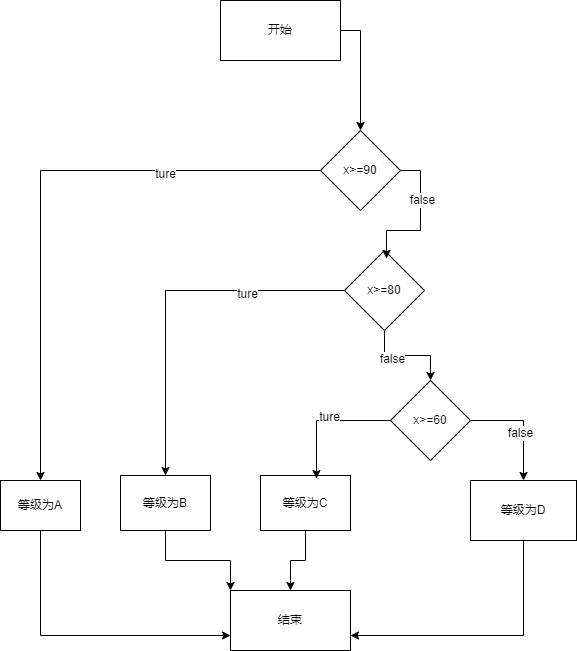

The diagram above was exported from draw.io. Its source (the exported page's mxGraphModel, read from the mxfile embedded in the PNG):
<mxGraphModel dx="706" dy="648" grid="1" gridSize="10" guides="1" tooltips="1" connect="1" arrows="1" fold="1" page="1" pageScale="1" pageWidth="827" pageHeight="1169" math="0" shadow="0">
  <root>
    <mxCell id="0" />
    <mxCell id="1" parent="0" />
    <mxCell id="djgWRwRLFSSy4MMaJ1ko-10" style="edgeStyle=orthogonalEdgeStyle;rounded=0;orthogonalLoop=1;jettySize=auto;html=1;exitX=1;exitY=0.5;exitDx=0;exitDy=0;" edge="1" parent="1" source="djgWRwRLFSSy4MMaJ1ko-1" target="djgWRwRLFSSy4MMaJ1ko-2">
      <mxGeometry relative="1" as="geometry" />
    </mxCell>
    <mxCell id="djgWRwRLFSSy4MMaJ1ko-1" value="开始" style="rounded=0;whiteSpace=wrap;html=1;" vertex="1" parent="1">
      <mxGeometry x="250" y="20" width="120" height="60" as="geometry" />
    </mxCell>
    <mxCell id="djgWRwRLFSSy4MMaJ1ko-11" style="edgeStyle=orthogonalEdgeStyle;rounded=0;orthogonalLoop=1;jettySize=auto;html=1;exitX=0;exitY=0.5;exitDx=0;exitDy=0;entryX=0.5;entryY=0;entryDx=0;entryDy=0;" edge="1" parent="1" source="djgWRwRLFSSy4MMaJ1ko-2" target="djgWRwRLFSSy4MMaJ1ko-5">
      <mxGeometry relative="1" as="geometry" />
    </mxCell>
    <mxCell id="djgWRwRLFSSy4MMaJ1ko-21" value="ture" style="edgeLabel;html=1;align=center;verticalAlign=middle;resizable=0;points=[];" vertex="1" connectable="0" parent="djgWRwRLFSSy4MMaJ1ko-11">
      <mxGeometry x="-0.4712" y="3" relative="1" as="geometry">
        <mxPoint as="offset" />
      </mxGeometry>
    </mxCell>
    <mxCell id="djgWRwRLFSSy4MMaJ1ko-2" value="x&amp;gt;=90" style="rhombus;whiteSpace=wrap;html=1;" vertex="1" parent="1">
      <mxGeometry x="350" y="150" width="80" height="80" as="geometry" />
    </mxCell>
    <mxCell id="djgWRwRLFSSy4MMaJ1ko-12" style="edgeStyle=orthogonalEdgeStyle;rounded=0;orthogonalLoop=1;jettySize=auto;html=1;exitX=0;exitY=0.5;exitDx=0;exitDy=0;entryX=0.5;entryY=0;entryDx=0;entryDy=0;" edge="1" parent="1" source="djgWRwRLFSSy4MMaJ1ko-3" target="djgWRwRLFSSy4MMaJ1ko-6">
      <mxGeometry relative="1" as="geometry" />
    </mxCell>
    <mxCell id="djgWRwRLFSSy4MMaJ1ko-22" value="ture" style="edgeLabel;html=1;align=center;verticalAlign=middle;resizable=0;points=[];" vertex="1" connectable="0" parent="djgWRwRLFSSy4MMaJ1ko-12">
      <mxGeometry x="-0.4615" y="3" relative="1" as="geometry">
        <mxPoint as="offset" />
      </mxGeometry>
    </mxCell>
    <mxCell id="djgWRwRLFSSy4MMaJ1ko-15" style="edgeStyle=orthogonalEdgeStyle;rounded=0;orthogonalLoop=1;jettySize=auto;html=1;exitX=0.5;exitY=1;exitDx=0;exitDy=0;entryX=0.5;entryY=0;entryDx=0;entryDy=0;" edge="1" parent="1" source="djgWRwRLFSSy4MMaJ1ko-3" target="djgWRwRLFSSy4MMaJ1ko-4">
      <mxGeometry relative="1" as="geometry" />
    </mxCell>
    <mxCell id="djgWRwRLFSSy4MMaJ1ko-25" value="false" style="edgeLabel;html=1;align=center;verticalAlign=middle;resizable=0;points=[];" vertex="1" connectable="0" parent="djgWRwRLFSSy4MMaJ1ko-15">
      <mxGeometry x="-0.3333" y="-3" relative="1" as="geometry">
        <mxPoint as="offset" />
      </mxGeometry>
    </mxCell>
    <mxCell id="djgWRwRLFSSy4MMaJ1ko-3" value="x&amp;gt;=80" style="rhombus;whiteSpace=wrap;html=1;" vertex="1" parent="1">
      <mxGeometry x="374" y="270" width="80" height="80" as="geometry" />
    </mxCell>
    <mxCell id="djgWRwRLFSSy4MMaJ1ko-16" style="edgeStyle=orthogonalEdgeStyle;rounded=0;orthogonalLoop=1;jettySize=auto;html=1;exitX=1;exitY=0.5;exitDx=0;exitDy=0;" edge="1" parent="1" source="djgWRwRLFSSy4MMaJ1ko-4" target="djgWRwRLFSSy4MMaJ1ko-8">
      <mxGeometry relative="1" as="geometry" />
    </mxCell>
    <mxCell id="djgWRwRLFSSy4MMaJ1ko-26" value="false" style="edgeLabel;html=1;align=center;verticalAlign=middle;resizable=0;points=[];" vertex="1" connectable="0" parent="djgWRwRLFSSy4MMaJ1ko-16">
      <mxGeometry x="0.1504" y="-4" relative="1" as="geometry">
        <mxPoint as="offset" />
      </mxGeometry>
    </mxCell>
    <mxCell id="djgWRwRLFSSy4MMaJ1ko-4" value="x&amp;gt;=60" style="rhombus;whiteSpace=wrap;html=1;" vertex="1" parent="1">
      <mxGeometry x="420" y="400" width="80" height="80" as="geometry" />
    </mxCell>
    <mxCell id="djgWRwRLFSSy4MMaJ1ko-20" style="edgeStyle=orthogonalEdgeStyle;rounded=0;orthogonalLoop=1;jettySize=auto;html=1;exitX=0.5;exitY=1;exitDx=0;exitDy=0;entryX=0;entryY=0.75;entryDx=0;entryDy=0;" edge="1" parent="1" source="djgWRwRLFSSy4MMaJ1ko-5" target="djgWRwRLFSSy4MMaJ1ko-9">
      <mxGeometry relative="1" as="geometry" />
    </mxCell>
    <mxCell id="djgWRwRLFSSy4MMaJ1ko-5" value="等级为A" style="rounded=0;whiteSpace=wrap;html=1;" vertex="1" parent="1">
      <mxGeometry x="30" y="500" width="80" height="50" as="geometry" />
    </mxCell>
    <mxCell id="djgWRwRLFSSy4MMaJ1ko-19" style="edgeStyle=orthogonalEdgeStyle;rounded=0;orthogonalLoop=1;jettySize=auto;html=1;exitX=0.5;exitY=1;exitDx=0;exitDy=0;entryX=0;entryY=0;entryDx=0;entryDy=0;" edge="1" parent="1" source="djgWRwRLFSSy4MMaJ1ko-6" target="djgWRwRLFSSy4MMaJ1ko-9">
      <mxGeometry relative="1" as="geometry" />
    </mxCell>
    <mxCell id="djgWRwRLFSSy4MMaJ1ko-6" value="等级为B" style="rounded=0;whiteSpace=wrap;html=1;" vertex="1" parent="1">
      <mxGeometry x="150" y="495" width="90" height="55" as="geometry" />
    </mxCell>
    <mxCell id="djgWRwRLFSSy4MMaJ1ko-18" style="edgeStyle=orthogonalEdgeStyle;rounded=0;orthogonalLoop=1;jettySize=auto;html=1;exitX=0.5;exitY=1;exitDx=0;exitDy=0;entryX=0.5;entryY=0;entryDx=0;entryDy=0;" edge="1" parent="1" source="djgWRwRLFSSy4MMaJ1ko-7" target="djgWRwRLFSSy4MMaJ1ko-9">
      <mxGeometry relative="1" as="geometry" />
    </mxCell>
    <mxCell id="djgWRwRLFSSy4MMaJ1ko-7" value="等级为C" style="rounded=0;whiteSpace=wrap;html=1;" vertex="1" parent="1">
      <mxGeometry x="290" y="495" width="90" height="55" as="geometry" />
    </mxCell>
    <mxCell id="djgWRwRLFSSy4MMaJ1ko-17" style="edgeStyle=orthogonalEdgeStyle;rounded=0;orthogonalLoop=1;jettySize=auto;html=1;exitX=0.5;exitY=1;exitDx=0;exitDy=0;entryX=1;entryY=0.75;entryDx=0;entryDy=0;" edge="1" parent="1" source="djgWRwRLFSSy4MMaJ1ko-8" target="djgWRwRLFSSy4MMaJ1ko-9">
      <mxGeometry relative="1" as="geometry" />
    </mxCell>
    <mxCell id="djgWRwRLFSSy4MMaJ1ko-8" value="等级为D" style="rounded=0;whiteSpace=wrap;html=1;" vertex="1" parent="1">
      <mxGeometry x="500" y="500" width="106" height="60" as="geometry" />
    </mxCell>
    <mxCell id="djgWRwRLFSSy4MMaJ1ko-9" value="结束" style="rounded=0;whiteSpace=wrap;html=1;" vertex="1" parent="1">
      <mxGeometry x="260" y="610" width="120" height="60" as="geometry" />
    </mxCell>
    <mxCell id="djgWRwRLFSSy4MMaJ1ko-13" style="edgeStyle=orthogonalEdgeStyle;rounded=0;orthogonalLoop=1;jettySize=auto;html=1;exitX=0;exitY=0.5;exitDx=0;exitDy=0;entryX=0.622;entryY=0.055;entryDx=0;entryDy=0;entryPerimeter=0;" edge="1" parent="1" source="djgWRwRLFSSy4MMaJ1ko-4" target="djgWRwRLFSSy4MMaJ1ko-7">
      <mxGeometry relative="1" as="geometry" />
    </mxCell>
    <mxCell id="djgWRwRLFSSy4MMaJ1ko-23" value="ture" style="edgeLabel;html=1;align=center;verticalAlign=middle;resizable=0;points=[];" vertex="1" connectable="0" parent="djgWRwRLFSSy4MMaJ1ko-13">
      <mxGeometry x="-0.0608" y="-4" relative="1" as="geometry">
        <mxPoint as="offset" />
      </mxGeometry>
    </mxCell>
    <mxCell id="djgWRwRLFSSy4MMaJ1ko-14" style="edgeStyle=orthogonalEdgeStyle;rounded=0;orthogonalLoop=1;jettySize=auto;html=1;exitX=1;exitY=0.5;exitDx=0;exitDy=0;entryX=0.525;entryY=0.1;entryDx=0;entryDy=0;entryPerimeter=0;" edge="1" parent="1" source="djgWRwRLFSSy4MMaJ1ko-2" target="djgWRwRLFSSy4MMaJ1ko-3">
      <mxGeometry relative="1" as="geometry" />
    </mxCell>
    <mxCell id="djgWRwRLFSSy4MMaJ1ko-24" value="false" style="edgeLabel;html=1;align=center;verticalAlign=middle;resizable=0;points=[];" vertex="1" connectable="0" parent="djgWRwRLFSSy4MMaJ1ko-14">
      <mxGeometry x="-0.3099" y="1" relative="1" as="geometry">
        <mxPoint as="offset" />
      </mxGeometry>
    </mxCell>
  </root>
</mxGraphModel>